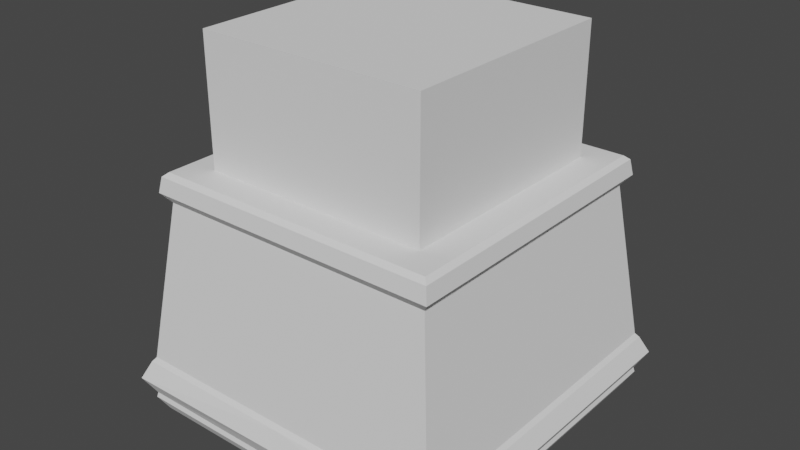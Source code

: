 # Source: FireCoaster.blend  (saved by Blender 2.93.21; exported with 4.5.12 LTS)
import bpy
from mathutils import Matrix  # noqa: F401  (used for matrix-valued properties, if any)

bpy.ops.wm.read_factory_settings(use_empty=True)
scene = bpy.context.scene
scene.name = 'Scene'

# ---- collections
col_collection = bpy.data.collections.new('Collection'); scene.collection.children.link(col_collection)

# ---- world
world_world = bpy.data.worlds.new('World'); scene.world = world_world
world_world.use_nodes = True; world_world.node_tree.nodes.clear()
_N = world_world.node_tree.nodes; _L = world_world.node_tree.links
n0 = _N.new('ShaderNodeOutputWorld'); n0.name = 'World Output'; n0.location = (300, 300)
n1 = _N.new('ShaderNodeBackground'); n1.name = 'Background'; n1.location = (10, 300)
n1.inputs[0].default_value = (0.05088, 0.05088, 0.05088, 1.0)
_L.new(n1.outputs[0], n0.inputs[0])
n0.is_active_output = True
world_world.color = (0.05088, 0.05088, 0.05088)
world_world.use_sun_shadow = False
world_world.sun_shadow_jitter_overblur = 0.0

# ---- meshes
me_cube_001 = bpy.data.meshes.new('Cube.001')
me_cube_001.from_pydata([(-0.9041, -0.9041, -1.0), (-1.0, -1.0, -0.7925), (-0.9436, -0.9436, -0.8922), (-0.9497, -0.9497, -0.921), (-0.9532, -0.9532, -0.6879), (-0.9335, -0.9335, -0.6618), (-0.812, -0.812, 0.2586), (-0.8577, -0.8577, 0.316), (-0.6567, -0.6567, 1.158), (-0.9041, 0.9041, -1.0), (-1.0, 1.0, -0.7925), (-0.9436, 0.9436, -0.8922), (-0.9497, 0.9497, -0.921), (-0.9532, 0.9532, -0.6879), (-0.9335, 0.9335, -0.6618), (-0.812, 0.812, 0.2586), (-0.8577, 0.8577, 0.316), (-0.6567, 0.6567, 1.158), (-0.8156, -0.8156, 0.4273), (-0.8429, -0.8429, 0.4041), (-0.8156, 0.8156, 0.4273), (-0.8429, 0.8429, 0.4041), (-0.6567, -0.6567, 0.4273), (-0.6567, 0.6567, 0.4273), (-2.91e-11, -0.9907, -0.7925), (0.0, -0.9436, -0.8922), (0.0, -0.9497, -0.921), (0.0, -0.9532, -0.6879), (0.0, -0.9335, -0.6618), (0.0, -0.812, 0.2586), (0.0, -0.8577, 0.316), (0.0, -0.9041, -1.0), (0.0, 1.0, -0.7925), (0.0, 0.9436, -0.8922), (0.0, 0.9497, -0.921), (0.0, 0.9532, -0.6879), (0.0, 0.9335, -0.6618), (0.0, 0.812, 0.2586), (0.0, 0.8577, 0.316), (0.0, 0.9041, -1.0), (0.0, -0.6567, 0.4273), (0.0, 0.6567, 0.4273), (0.0, -0.8429, 0.4041), (0.0, -0.8156, 0.4273), (0.0, 0.8156, 0.4273), (0.0, 0.8429, 0.4041), (0.0, -0.6567, 1.158), (0.0, 0.6567, 1.158)], [], [(2, 25, 24, 1), (8, 22, 40, 46), (12, 9, 0, 3), (22, 23, 20, 18), (15, 6, 7, 16), (14, 5, 6, 15), (13, 4, 5, 14), (10, 1, 4, 13), (3, 12, 11, 2), (11, 2, 1, 10), (5, 28, 29, 6), (16, 7, 19, 21), (39, 31, 0, 9), (20, 44, 45, 21), (17, 47, 41, 23), (21, 45, 38, 16), (12, 34, 39, 9), (13, 35, 32, 10), (0, 31, 26, 3), (29, 30, 7, 6), (46, 47, 17, 8), (8, 17, 23, 22), (23, 41, 44, 20), (21, 19, 18, 20), (10, 32, 33, 11), (1, 24, 27, 4), (36, 35, 13, 14), (33, 11, 12, 34), (19, 42, 43, 18), (16, 38, 37, 15), (15, 37, 36, 14), (4, 27, 28, 5), (7, 30, 42, 19), (22, 18, 43, 40), (25, 26, 3, 2)])
_uv = me_cube_001.uv_layers.new(name='UVMap')
_uv.uv.foreach_set('vector', [0.388, 1.0, 0.388, 1.0, 0.4009, 1.0, 0.4009, 1.0, 0.5517, 0.1013, 0.5517, 0.1013, 0.5517, 0.1013, 0.5517, 0.1013, 0.388, 0.0, 0.125, 0.75, 0.125, 0.75, 0.388, 0.0, 0.5517, 0.1013, 0.5517, 0.1013, 0.5517, 0.01304, 0.5517, 0.01304, 0.5336, 0.0, 0.5336, 0.0, 0.5407, 0.0, 0.5407, 0.0, 0.4202, 0.0, 0.4202, 0.0, 0.5336, 0.0, 0.5336, 0.0, 0.414, 0.0, 0.414, 0.0, 0.4202, 0.0, 0.4202, 0.0, 0.4009, 0.0, 0.4009, 0.0, 0.414, 0.0, 0.414, 0.0, 0.388, 0.0, 0.388, 0.0, 0.388, 0.0, 0.388, 0.0, 0.388, 0.0, 0.388, 0.0, 0.4009, 0.0, 0.4009, 0.0, 0.4202, 1.0, 0.4202, 1.0, 0.5336, 1.0, 0.5336, 1.0, 0.5407, 0.0, 0.5407, 0.0, 0.5494, 0.0, 0.5494, 0.0, 0.125, 0.75, 0.125, 0.75, 0.125, 0.75, 0.125, 0.75, 0.5517, 1.0, 0.5517, 1.0, 0.5494, 1.0, 0.5494, 1.0, 0.5517, 0.1013, 0.5517, 0.1013, 0.5517, 0.1013, 0.5517, 0.1013, 0.5494, 1.0, 0.5494, 1.0, 0.5407, 1.0, 0.5407, 1.0, 0.388, 1.0, 0.388, 1.0, 0.125, 0.75, 0.125, 0.75, 0.414, 1.0, 0.414, 1.0, 0.4009, 1.0, 0.4009, 1.0, 0.125, 0.75, 0.125, 0.75, 0.388, 1.0, 0.388, 1.0, 0.5336, 1.0, 0.5407, 1.0, 0.5407, 1.0, 0.5336, 1.0, 0.5517, 0.1013, 0.5517, 0.1013, 0.5517, 0.1013, 0.5517, 0.1013, 0.5517, 0.1013, 0.5517, 0.1013, 0.5517, 0.1013, 0.5517, 0.1013, 0.5517, 0.1013, 0.5517, 0.1013, 0.5517, 0.01304, 0.5517, 0.01304, 0.5494, 0.0, 0.5494, 0.0, 0.5517, 0.01304, 0.5517, 0.01304, 0.4009, 1.0, 0.4009, 1.0, 0.388, 1.0, 0.388, 1.0, 0.4009, 1.0, 0.4009, 1.0, 0.414, 1.0, 0.414, 1.0, 0.4202, 1.0, 0.414, 1.0, 0.414, 1.0, 0.4202, 1.0, 0.388, 1.0, 0.388, 1.0, 0.388, 1.0, 0.388, 1.0, 0.5494, 1.0, 0.5494, 1.0, 0.5517, 1.0, 0.5517, 1.0, 0.5407, 1.0, 0.5407, 1.0, 0.5336, 1.0, 0.5336, 1.0, 0.5336, 1.0, 0.5336, 1.0, 0.4202, 1.0, 0.4202, 1.0, 0.414, 1.0, 0.414, 1.0, 0.4202, 1.0, 0.4202, 1.0, 0.5407, 1.0, 0.5407, 1.0, 0.5494, 1.0, 0.5494, 1.0, 0.5517, 0.1013, 0.5517, 0.01304, 0.5517, 0.01304, 0.5517, 0.1013, 0.388, 1.0, 0.388, 1.0, 0.388, 1.0, 0.388, 1.0])
me_cube_001.use_remesh_fix_poles = True
me_cube_001.use_remesh_preserve_attributes = False
me_cube_001.update()

# ---- objects
ob_cube = bpy.data.objects.new('Cube', me_cube_001)

# ---- transforms, parenting, visibility, modifiers, constraints
ob_cube.location = (0.0, 0.0, 0.0)
_m = ob_cube.modifiers.new('Mirror', 'MIRROR')

# ---- collection membership
col_collection.objects.link(ob_cube)

# ---- scene / render settings (as saved in the file)
scene.frame_start = 1; scene.frame_end = 250; scene.frame_set(1)
scene.render.engine = 'BLENDER_EEVEE_NEXT'
scene.cycles.use_denoising = False
scene.cycles.samples = 128
scene.cycles.sampling_pattern = 'TABULATED_SOBOL'
scene.cycles.use_adaptive_sampling = False
scene.cycles.use_light_tree = False
scene.view_settings.view_transform = 'Filmic'
bpy.context.view_layer.update()

# ---- added for rendering (the .blend has no active camera and no usable light): camera, sun
cam_auto = bpy.data.cameras.new('AutoCamera')
cam_auto.lens = 50.0
cam_auto.sensor_width = 36.0
cam_auto.clip_end = 1000.0
ob_auto_camera = bpy.data.objects.new('AutoCamera', cam_auto)
scene.collection.objects.link(ob_auto_camera)
ob_auto_camera.location = (3.29163, -3.94995, 2.71229)
ob_auto_camera.rotation_euler = (1.09748, -7.21219e-08, 0.694738)
scene.camera = ob_auto_camera
light_auto_sun = bpy.data.lights.new('AutoSun', 'SUN')
light_auto_sun.energy = 3.0
light_auto_sun.angle = 0.0523599
ob_auto_sun = bpy.data.objects.new('AutoSun', light_auto_sun)
scene.collection.objects.link(ob_auto_sun)
ob_auto_sun.rotation_euler = (0.872665, 0.174533, 0.523599)
bpy.context.view_layer.update()
